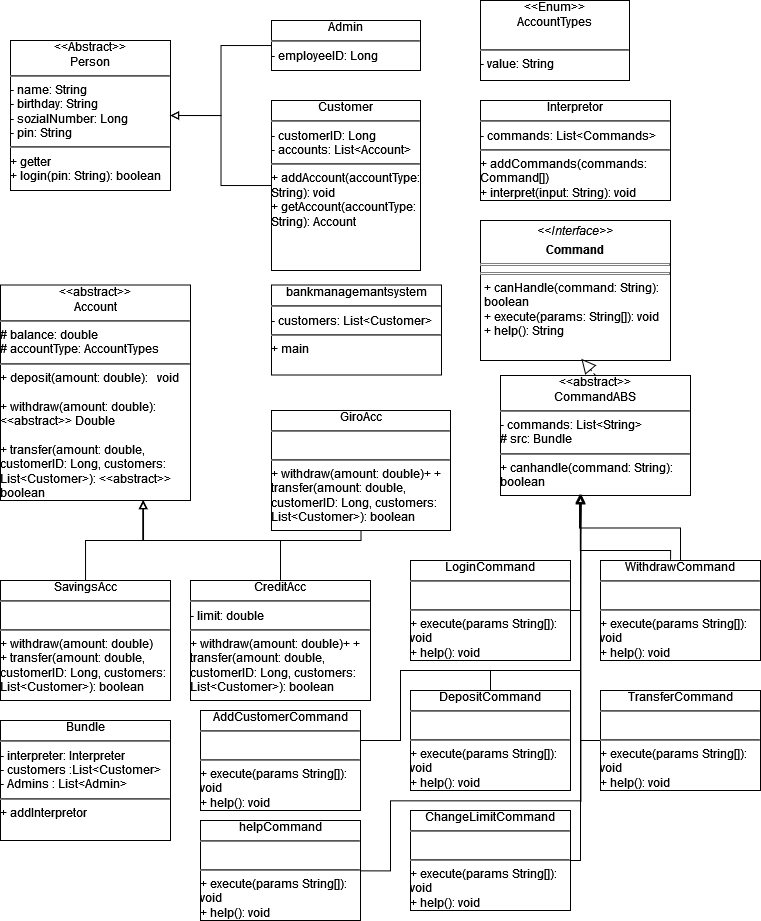

The diagram above was exported from draw.io. Its source (the exported page's mxGraphModel, read from the mxfile embedded in the PNG):
<mxGraphModel dx="-8" dy="430" grid="1" gridSize="10" guides="1" tooltips="1" connect="1" arrows="1" fold="1" page="1" pageScale="1" pageWidth="827" pageHeight="1169" math="0" shadow="0">
  <root>
    <mxCell id="0" />
    <mxCell id="1" parent="0" />
    <mxCell id="Yp4txSU-RRIk7eQTbz0K-1" value="&lt;div align=&quot;center&quot;&gt;&amp;lt;&amp;lt;Abstract&amp;gt;&amp;gt;&lt;br&gt;&lt;/div&gt;&lt;div align=&quot;center&quot;&gt;Person&lt;/div&gt;&lt;div align=&quot;left&quot;&gt;&lt;hr&gt;- name: String&lt;br&gt;&lt;/div&gt;&lt;div align=&quot;left&quot;&gt;- birthday: String&lt;br&gt;&lt;/div&gt;&lt;div align=&quot;left&quot;&gt;- sozialNumber: Long&lt;/div&gt;&lt;div align=&quot;left&quot;&gt;- pin: String&lt;/div&gt;&lt;div align=&quot;left&quot;&gt;&lt;hr&gt;+ getter&lt;/div&gt;&lt;div align=&quot;left&quot;&gt;+ login(pin: String): boolean&lt;br&gt;&lt;/div&gt;" style="verticalAlign=top;align=left;overflow=fill;html=1;whiteSpace=wrap;" vertex="1" parent="1">
      <mxGeometry x="840" y="130" width="160" height="150" as="geometry" />
    </mxCell>
    <mxCell id="Yp4txSU-RRIk7eQTbz0K-46" value="" style="edgeStyle=orthogonalEdgeStyle;rounded=0;orthogonalLoop=1;jettySize=auto;html=1;endArrow=block;endFill=0;" edge="1" parent="1" source="Yp4txSU-RRIk7eQTbz0K-2" target="Yp4txSU-RRIk7eQTbz0K-1">
      <mxGeometry relative="1" as="geometry" />
    </mxCell>
    <mxCell id="Yp4txSU-RRIk7eQTbz0K-2" value="&lt;div align=&quot;center&quot;&gt;Customer&lt;/div&gt;&lt;div align=&quot;left&quot;&gt;&lt;hr&gt;- customerID: Long&lt;/div&gt;&lt;div align=&quot;left&quot;&gt;- accounts: List&amp;lt;Account&amp;gt;&lt;br&gt;&lt;/div&gt;&lt;div align=&quot;left&quot;&gt;&lt;hr&gt;+ addAccount(accountType: String): void&lt;/div&gt;&lt;div align=&quot;left&quot;&gt;+ getAccount(accountType: String): Account&lt;br&gt;&lt;/div&gt;" style="verticalAlign=top;align=left;overflow=fill;html=1;whiteSpace=wrap;" vertex="1" parent="1">
      <mxGeometry x="1101" y="190" width="149" height="170" as="geometry" />
    </mxCell>
    <mxCell id="Yp4txSU-RRIk7eQTbz0K-4" value="&lt;div align=&quot;center&quot;&gt;&amp;lt;&amp;lt;abstract&amp;gt;&amp;gt;&lt;br&gt;&lt;/div&gt;&lt;div align=&quot;center&quot;&gt;Account&lt;/div&gt;&lt;div align=&quot;left&quot;&gt;&lt;hr&gt;# balance: double&lt;/div&gt;&lt;div align=&quot;left&quot;&gt;# accountType: AccountTypes&lt;br&gt;&lt;/div&gt;&lt;div align=&quot;left&quot;&gt;&lt;hr&gt;+ deposit(amount: double): &amp;nbsp; void&lt;/div&gt;&lt;div align=&quot;left&quot;&gt;&lt;br&gt;&lt;/div&gt;&lt;div align=&quot;left&quot;&gt;+ withdraw(amount: double): &amp;lt;&amp;lt;abstract&amp;gt;&amp;gt; Double&lt;/div&gt;&lt;div align=&quot;left&quot;&gt;&lt;br&gt;&lt;/div&gt;&lt;div align=&quot;left&quot;&gt;+ transfer(amount: double, customerID: Long, customers: List&amp;lt;Customer&amp;gt;): &amp;lt;&amp;lt;abstract&amp;gt;&amp;gt; boolean&lt;br&gt;&lt;/div&gt;" style="verticalAlign=top;align=left;overflow=fill;html=1;whiteSpace=wrap;" vertex="1" parent="1">
      <mxGeometry x="830" y="374.5" width="190" height="215.5" as="geometry" />
    </mxCell>
    <mxCell id="Yp4txSU-RRIk7eQTbz0K-5" value="&lt;div align=&quot;center&quot;&gt;bankmanagemantsystem&lt;/div&gt;&lt;div align=&quot;left&quot;&gt;&lt;hr&gt;- customers: List&amp;lt;Customer&amp;gt;&lt;br&gt;&lt;/div&gt;&lt;div align=&quot;left&quot;&gt;&lt;hr&gt;+ main&lt;br&gt;&lt;/div&gt;" style="verticalAlign=top;align=left;overflow=fill;html=1;whiteSpace=wrap;" vertex="1" parent="1">
      <mxGeometry x="1101" y="374.5" width="170" height="90" as="geometry" />
    </mxCell>
    <mxCell id="Yp4txSU-RRIk7eQTbz0K-43" value="" style="edgeStyle=orthogonalEdgeStyle;rounded=0;orthogonalLoop=1;jettySize=auto;html=1;entryX=0.75;entryY=1;entryDx=0;entryDy=0;exitX=0.5;exitY=1;exitDx=0;exitDy=0;endArrow=block;endFill=0;" edge="1" parent="1" source="Yp4txSU-RRIk7eQTbz0K-6" target="Yp4txSU-RRIk7eQTbz0K-4">
      <mxGeometry relative="1" as="geometry">
        <mxPoint x="1190" y="630" as="sourcePoint" />
        <Array as="points">
          <mxPoint x="1191" y="630" />
          <mxPoint x="973" y="630" />
          <mxPoint x="973" y="590" />
        </Array>
      </mxGeometry>
    </mxCell>
    <mxCell id="Yp4txSU-RRIk7eQTbz0K-6" value="&lt;div align=&quot;center&quot;&gt;GiroAcc&lt;/div&gt;&lt;div align=&quot;left&quot;&gt;&lt;hr&gt;&lt;br&gt;&lt;/div&gt;&lt;div align=&quot;left&quot;&gt;&lt;hr&gt;+  withdraw(amount: double)+ + transfer(amount: double, customerID: Long, customers: List&amp;lt;Customer&amp;gt;): boolean&lt;/div&gt;" style="verticalAlign=top;align=left;overflow=fill;html=1;whiteSpace=wrap;" vertex="1" parent="1">
      <mxGeometry x="1101" y="500" width="179" height="120" as="geometry" />
    </mxCell>
    <mxCell id="Yp4txSU-RRIk7eQTbz0K-42" value="" style="edgeStyle=orthogonalEdgeStyle;rounded=0;orthogonalLoop=1;jettySize=auto;html=1;endArrow=block;endFill=0;entryX=0.75;entryY=1;entryDx=0;entryDy=0;" edge="1" parent="1" source="Yp4txSU-RRIk7eQTbz0K-7" target="Yp4txSU-RRIk7eQTbz0K-4">
      <mxGeometry relative="1" as="geometry">
        <mxPoint x="970" y="590" as="targetPoint" />
      </mxGeometry>
    </mxCell>
    <mxCell id="Yp4txSU-RRIk7eQTbz0K-7" value="&lt;div align=&quot;center&quot;&gt;SavingsAcc&lt;/div&gt;&lt;div align=&quot;left&quot;&gt;&lt;hr&gt;&lt;br&gt;&lt;/div&gt;&lt;div align=&quot;left&quot;&gt;&lt;hr&gt;+ withdraw(amount: double)&lt;/div&gt;&lt;div align=&quot;left&quot;&gt;+ transfer(amount: double, customerID: Long, customers: List&amp;lt;Customer&amp;gt;): boolean&lt;br&gt;&lt;/div&gt;" style="verticalAlign=top;align=left;overflow=fill;html=1;whiteSpace=wrap;" vertex="1" parent="1">
      <mxGeometry x="830" y="670" width="170" height="120" as="geometry" />
    </mxCell>
    <mxCell id="Yp4txSU-RRIk7eQTbz0K-44" value="" style="edgeStyle=orthogonalEdgeStyle;rounded=0;orthogonalLoop=1;jettySize=auto;html=1;entryX=0.75;entryY=1;entryDx=0;entryDy=0;endArrow=block;endFill=0;" edge="1" parent="1" source="Yp4txSU-RRIk7eQTbz0K-8" target="Yp4txSU-RRIk7eQTbz0K-4">
      <mxGeometry relative="1" as="geometry" />
    </mxCell>
    <mxCell id="Yp4txSU-RRIk7eQTbz0K-8" value="&lt;div align=&quot;center&quot;&gt;CreditAcc&lt;/div&gt;&lt;div align=&quot;left&quot;&gt;&lt;hr&gt;- limit: double&lt;br&gt;&lt;/div&gt;&lt;div align=&quot;left&quot;&gt;&lt;hr&gt;+  withdraw(amount: double)+ + transfer(amount: double, customerID: Long, customers: List&amp;lt;Customer&amp;gt;): boolean&lt;/div&gt;" style="verticalAlign=top;align=left;overflow=fill;html=1;whiteSpace=wrap;" vertex="1" parent="1">
      <mxGeometry x="1020" y="670" width="180" height="120" as="geometry" />
    </mxCell>
    <mxCell id="Yp4txSU-RRIk7eQTbz0K-18" value="&lt;p style=&quot;margin:0px;margin-top:4px;text-align:center;&quot;&gt;&lt;i&gt;&amp;lt;&amp;lt;Interface&amp;gt;&amp;gt;&lt;/i&gt;&lt;/p&gt;&lt;p style=&quot;margin:0px;margin-top:4px;text-align:center;&quot;&gt;&lt;b&gt;Command&lt;/b&gt;&lt;br&gt;&lt;/p&gt;&lt;hr size=&quot;1&quot; style=&quot;border-style:solid;&quot;&gt;&lt;hr size=&quot;1&quot; style=&quot;border-style:solid;&quot;&gt;&lt;p style=&quot;margin:0px;margin-left:4px;&quot;&gt;+ canHandle(command: String): boolean&lt;br&gt;+ execute(params: String[]): void&lt;/p&gt;&lt;p style=&quot;margin:0px;margin-left:4px;&quot;&gt;+ help(): String&lt;br&gt;&lt;/p&gt;" style="verticalAlign=top;align=left;overflow=fill;html=1;whiteSpace=wrap;" vertex="1" parent="1">
      <mxGeometry x="1310" y="310" width="190" height="140" as="geometry" />
    </mxCell>
    <mxCell id="Yp4txSU-RRIk7eQTbz0K-19" value="&lt;div align=&quot;center&quot;&gt;Interpretor&lt;/div&gt;&lt;div align=&quot;left&quot;&gt;&lt;hr&gt;- commands: List&amp;lt;Commands&amp;gt;&lt;br&gt;&lt;/div&gt;&lt;div align=&quot;left&quot;&gt;&lt;hr&gt;+ addCommands(commands: Command[])&lt;br&gt;&lt;/div&gt;&lt;div align=&quot;left&quot;&gt;+ interpret(input: String): void&lt;br&gt;&lt;/div&gt;" style="verticalAlign=top;align=left;overflow=fill;html=1;whiteSpace=wrap;" vertex="1" parent="1">
      <mxGeometry x="1310" y="190" width="190" height="100" as="geometry" />
    </mxCell>
    <mxCell id="Yp4txSU-RRIk7eQTbz0K-54" value="" style="edgeStyle=orthogonalEdgeStyle;rounded=0;orthogonalLoop=1;jettySize=auto;html=1;exitX=0.438;exitY=-0.006;exitDx=0;exitDy=0;exitPerimeter=0;endArrow=block;endFill=0;entryX=0.42;entryY=0.999;entryDx=0;entryDy=0;entryPerimeter=0;" edge="1" parent="1" source="Yp4txSU-RRIk7eQTbz0K-23" target="Yp4txSU-RRIk7eQTbz0K-20">
      <mxGeometry relative="1" as="geometry">
        <mxPoint x="1450" y="600" as="sourcePoint" />
        <mxPoint x="1330" y="610" as="targetPoint" />
        <Array as="points">
          <mxPoint x="1500" y="640" />
          <mxPoint x="1410" y="640" />
        </Array>
      </mxGeometry>
    </mxCell>
    <mxCell id="Yp4txSU-RRIk7eQTbz0K-20" value="&lt;div align=&quot;center&quot;&gt;&amp;lt;&amp;lt;abstract&amp;gt;&amp;gt;&lt;br&gt;&lt;/div&gt;&lt;div align=&quot;center&quot;&gt;CommandABS&lt;/div&gt;&lt;div&gt;&lt;hr&gt;&lt;div align=&quot;left&quot;&gt;- commands: List&amp;lt;String&amp;gt;&lt;/div&gt;&lt;div align=&quot;left&quot;&gt;# src: Bundle&lt;br&gt;&lt;/div&gt;&lt;/div&gt;&lt;div align=&quot;left&quot;&gt;&lt;hr&gt;+ canhandle(command: String): boolean&lt;br&gt;&lt;/div&gt;" style="verticalAlign=top;align=left;overflow=fill;html=1;whiteSpace=wrap;" vertex="1" parent="1">
      <mxGeometry x="1330" y="465" width="190" height="120" as="geometry" />
    </mxCell>
    <mxCell id="Yp4txSU-RRIk7eQTbz0K-21" value="" style="endArrow=block;dashed=1;endFill=0;endSize=12;html=1;rounded=0;entryX=0.531;entryY=0.988;entryDx=0;entryDy=0;entryPerimeter=0;exitX=0.5;exitY=0;exitDx=0;exitDy=0;" edge="1" parent="1" source="Yp4txSU-RRIk7eQTbz0K-20" target="Yp4txSU-RRIk7eQTbz0K-18">
      <mxGeometry width="160" relative="1" as="geometry">
        <mxPoint x="1100" y="530" as="sourcePoint" />
        <mxPoint x="1260" y="530" as="targetPoint" />
      </mxGeometry>
    </mxCell>
    <mxCell id="Yp4txSU-RRIk7eQTbz0K-36" value="" style="edgeStyle=orthogonalEdgeStyle;rounded=0;orthogonalLoop=1;jettySize=auto;html=1;endArrow=block;endFill=0;entryX=0.426;entryY=0.994;entryDx=0;entryDy=0;entryPerimeter=0;" edge="1" parent="1" source="Yp4txSU-RRIk7eQTbz0K-22" target="Yp4txSU-RRIk7eQTbz0K-20">
      <mxGeometry relative="1" as="geometry">
        <mxPoint x="1460" y="600" as="targetPoint" />
        <Array as="points">
          <mxPoint x="1410" y="700" />
          <mxPoint x="1410" y="625" />
          <mxPoint x="1411" y="625" />
        </Array>
      </mxGeometry>
    </mxCell>
    <mxCell id="Yp4txSU-RRIk7eQTbz0K-22" value="&lt;div align=&quot;center&quot;&gt;LoginCommand&lt;/div&gt;&lt;div align=&quot;left&quot;&gt;&lt;hr&gt;&lt;br&gt;&lt;/div&gt;&lt;div align=&quot;left&quot;&gt;&lt;hr&gt;+ execute(params String[]): void&lt;/div&gt;&lt;div align=&quot;left&quot;&gt;+ help(): void&lt;br&gt;&lt;/div&gt;" style="verticalAlign=top;align=left;overflow=fill;html=1;whiteSpace=wrap;" vertex="1" parent="1">
      <mxGeometry x="1240" y="650" width="160" height="100" as="geometry" />
    </mxCell>
    <mxCell id="Yp4txSU-RRIk7eQTbz0K-37" value="" style="edgeStyle=orthogonalEdgeStyle;rounded=0;orthogonalLoop=1;jettySize=auto;html=1;endArrow=block;endFill=0;entryX=0.416;entryY=0.994;entryDx=0;entryDy=0;entryPerimeter=0;" edge="1" parent="1" source="Yp4txSU-RRIk7eQTbz0K-23" target="Yp4txSU-RRIk7eQTbz0K-20">
      <mxGeometry relative="1" as="geometry">
        <mxPoint x="1410" y="600" as="targetPoint" />
      </mxGeometry>
    </mxCell>
    <mxCell id="Yp4txSU-RRIk7eQTbz0K-23" value="&lt;div align=&quot;center&quot;&gt;WithdrawCommand&lt;/div&gt;&lt;div align=&quot;left&quot;&gt;&lt;hr&gt;&lt;br&gt;&lt;/div&gt;&lt;div align=&quot;left&quot;&gt;&lt;hr&gt;+ execute(params String[]): void&lt;/div&gt;&lt;div align=&quot;left&quot;&gt;+ help(): void&lt;br&gt;&lt;/div&gt;" style="verticalAlign=top;align=left;overflow=fill;html=1;whiteSpace=wrap;" vertex="1" parent="1">
      <mxGeometry x="1430" y="650" width="160" height="100" as="geometry" />
    </mxCell>
    <mxCell id="Yp4txSU-RRIk7eQTbz0K-39" value="" style="edgeStyle=orthogonalEdgeStyle;rounded=0;orthogonalLoop=1;jettySize=auto;html=1;endArrow=block;endFill=0;entryX=0.423;entryY=0.99;entryDx=0;entryDy=0;entryPerimeter=0;" edge="1" parent="1" source="Yp4txSU-RRIk7eQTbz0K-24" target="Yp4txSU-RRIk7eQTbz0K-20">
      <mxGeometry relative="1" as="geometry">
        <mxPoint x="1410" y="580" as="targetPoint" />
        <Array as="points">
          <mxPoint x="1320" y="760" />
          <mxPoint x="1410" y="760" />
          <mxPoint x="1410" y="700" />
          <mxPoint x="1410" y="700" />
        </Array>
      </mxGeometry>
    </mxCell>
    <mxCell id="Yp4txSU-RRIk7eQTbz0K-53" style="edgeStyle=orthogonalEdgeStyle;rounded=0;orthogonalLoop=1;jettySize=auto;html=1;endArrow=block;endFill=0;" edge="1" parent="1" source="Yp4txSU-RRIk7eQTbz0K-24" target="Yp4txSU-RRIk7eQTbz0K-20">
      <mxGeometry relative="1" as="geometry">
        <mxPoint x="1410" y="600" as="targetPoint" />
        <Array as="points">
          <mxPoint x="1320" y="760" />
          <mxPoint x="1410" y="760" />
        </Array>
      </mxGeometry>
    </mxCell>
    <mxCell id="Yp4txSU-RRIk7eQTbz0K-24" value="&lt;div align=&quot;center&quot;&gt;DepositCommand&lt;/div&gt;&lt;div align=&quot;left&quot;&gt;&lt;hr&gt;&lt;br&gt;&lt;/div&gt;&lt;div align=&quot;left&quot;&gt;&lt;hr&gt;+ execute(params String[]): void&lt;/div&gt;&lt;div align=&quot;left&quot;&gt;+ help(): void&lt;br&gt;&lt;/div&gt;" style="verticalAlign=top;align=left;overflow=fill;html=1;whiteSpace=wrap;" vertex="1" parent="1">
      <mxGeometry x="1240" y="780" width="160" height="100" as="geometry" />
    </mxCell>
    <mxCell id="Yp4txSU-RRIk7eQTbz0K-38" value="" style="edgeStyle=orthogonalEdgeStyle;rounded=0;orthogonalLoop=1;jettySize=auto;html=1;endArrow=block;endFill=0;" edge="1" parent="1" source="Yp4txSU-RRIk7eQTbz0K-25" target="Yp4txSU-RRIk7eQTbz0K-20">
      <mxGeometry relative="1" as="geometry">
        <mxPoint x="1410" y="600" as="targetPoint" />
        <Array as="points">
          <mxPoint x="1410" y="830" />
        </Array>
      </mxGeometry>
    </mxCell>
    <mxCell id="Yp4txSU-RRIk7eQTbz0K-25" value="&lt;div align=&quot;center&quot;&gt;TransferCommand&lt;/div&gt;&lt;div align=&quot;left&quot;&gt;&lt;hr&gt;&lt;br&gt;&lt;/div&gt;&lt;div align=&quot;left&quot;&gt;&lt;hr&gt;+ execute(params String[]): void&lt;/div&gt;&lt;div align=&quot;left&quot;&gt;+ help(): void&lt;br&gt;&lt;/div&gt;" style="verticalAlign=top;align=left;overflow=fill;html=1;whiteSpace=wrap;" vertex="1" parent="1">
      <mxGeometry x="1430" y="780" width="160" height="100" as="geometry" />
    </mxCell>
    <mxCell id="Yp4txSU-RRIk7eQTbz0K-40" value="" style="edgeStyle=orthogonalEdgeStyle;rounded=0;orthogonalLoop=1;jettySize=auto;html=1;endArrow=block;endFill=0;" edge="1" parent="1" source="Yp4txSU-RRIk7eQTbz0K-30" target="Yp4txSU-RRIk7eQTbz0K-20">
      <mxGeometry relative="1" as="geometry">
        <mxPoint x="1440" y="610" as="targetPoint" />
        <Array as="points">
          <mxPoint x="1230" y="830" />
          <mxPoint x="1230" y="760" />
          <mxPoint x="1410" y="760" />
        </Array>
      </mxGeometry>
    </mxCell>
    <mxCell id="Yp4txSU-RRIk7eQTbz0K-30" value="&lt;div align=&quot;center&quot;&gt;AddCustomerCommand&lt;/div&gt;&lt;div align=&quot;left&quot;&gt;&lt;hr&gt;&lt;br&gt;&lt;/div&gt;&lt;div align=&quot;left&quot;&gt;&lt;hr&gt;+ execute(params String[]): void&lt;/div&gt;&lt;div align=&quot;left&quot;&gt;+ help(): void&lt;br&gt;&lt;/div&gt;" style="verticalAlign=top;align=left;overflow=fill;html=1;whiteSpace=wrap;" vertex="1" parent="1">
      <mxGeometry x="1030" y="800" width="160" height="100" as="geometry" />
    </mxCell>
    <mxCell id="Yp4txSU-RRIk7eQTbz0K-47" value="" style="edgeStyle=orthogonalEdgeStyle;rounded=0;orthogonalLoop=1;jettySize=auto;html=1;entryX=1;entryY=0.5;entryDx=0;entryDy=0;endArrow=block;endFill=0;" edge="1" parent="1" source="Yp4txSU-RRIk7eQTbz0K-32" target="Yp4txSU-RRIk7eQTbz0K-1">
      <mxGeometry relative="1" as="geometry" />
    </mxCell>
    <mxCell id="Yp4txSU-RRIk7eQTbz0K-32" value="&lt;div align=&quot;center&quot;&gt;Admin&lt;/div&gt;&lt;div align=&quot;left&quot;&gt;&lt;hr&gt;- employeeID: Long&lt;/div&gt;" style="verticalAlign=top;align=left;overflow=fill;html=1;whiteSpace=wrap;" vertex="1" parent="1">
      <mxGeometry x="1101" y="110" width="149" height="50" as="geometry" />
    </mxCell>
    <mxCell id="Yp4txSU-RRIk7eQTbz0K-34" value="&lt;div align=&quot;center&quot;&gt;&amp;lt;&amp;lt;Enum&amp;gt;&amp;gt;&lt;br&gt;&lt;/div&gt;&lt;div align=&quot;center&quot;&gt;AccountTypes&lt;br&gt;&lt;/div&gt;&lt;br&gt;&lt;hr&gt;&lt;div align=&quot;left&quot;&gt;- value: String&lt;/div&gt;" style="verticalAlign=top;align=left;overflow=fill;html=1;whiteSpace=wrap;" vertex="1" parent="1">
      <mxGeometry x="1310" y="90" width="149" height="80" as="geometry" />
    </mxCell>
    <mxCell id="Yp4txSU-RRIk7eQTbz0K-49" value="" style="edgeStyle=orthogonalEdgeStyle;rounded=0;orthogonalLoop=1;jettySize=auto;html=1;endArrow=block;endFill=0;" edge="1" parent="1" source="Yp4txSU-RRIk7eQTbz0K-48" target="Yp4txSU-RRIk7eQTbz0K-20">
      <mxGeometry relative="1" as="geometry">
        <mxPoint x="1410" y="590" as="targetPoint" />
        <Array as="points">
          <mxPoint x="1410" y="950" />
        </Array>
      </mxGeometry>
    </mxCell>
    <mxCell id="Yp4txSU-RRIk7eQTbz0K-48" value="&lt;div align=&quot;center&quot;&gt;ChangeLimitCommand&lt;/div&gt;&lt;div align=&quot;left&quot;&gt;&lt;hr&gt;&lt;br&gt;&lt;/div&gt;&lt;div align=&quot;left&quot;&gt;&lt;hr&gt;+ execute(params String[]): void&lt;/div&gt;&lt;div align=&quot;left&quot;&gt;+ help(): void&lt;br&gt;&lt;/div&gt;" style="verticalAlign=top;align=left;overflow=fill;html=1;whiteSpace=wrap;" vertex="1" parent="1">
      <mxGeometry x="1240" y="900" width="160" height="100" as="geometry" />
    </mxCell>
    <mxCell id="Yp4txSU-RRIk7eQTbz0K-52" value="" style="edgeStyle=orthogonalEdgeStyle;rounded=0;orthogonalLoop=1;jettySize=auto;html=1;endArrow=block;endFill=0;entryX=0.423;entryY=0.997;entryDx=0;entryDy=0;entryPerimeter=0;" edge="1" parent="1">
      <mxGeometry relative="1" as="geometry">
        <mxPoint x="1190" y="960.3599999999998" as="sourcePoint" />
        <mxPoint x="1410.37" y="585.0000000000001" as="targetPoint" />
        <Array as="points">
          <mxPoint x="1220" y="960.36" />
          <mxPoint x="1220" y="890.36" />
          <mxPoint x="1410" y="890.36" />
        </Array>
      </mxGeometry>
    </mxCell>
    <mxCell id="Yp4txSU-RRIk7eQTbz0K-51" value="&lt;div align=&quot;center&quot;&gt;helpCommand&lt;/div&gt;&lt;div align=&quot;left&quot;&gt;&lt;hr&gt;&lt;br&gt;&lt;/div&gt;&lt;div align=&quot;left&quot;&gt;&lt;hr&gt;+ execute(params String[]): void&lt;/div&gt;&lt;div align=&quot;left&quot;&gt;+ help(): void&lt;br&gt;&lt;/div&gt;" style="verticalAlign=top;align=left;overflow=fill;html=1;whiteSpace=wrap;" vertex="1" parent="1">
      <mxGeometry x="1030" y="910" width="160" height="100" as="geometry" />
    </mxCell>
    <mxCell id="Yp4txSU-RRIk7eQTbz0K-56" value="&lt;div align=&quot;center&quot;&gt;Bundle&lt;/div&gt;&lt;div align=&quot;left&quot;&gt;&lt;hr&gt;- interpreter: Interpreter&lt;/div&gt;&lt;div align=&quot;left&quot;&gt;- customers :List&amp;lt;Customer&amp;gt;&lt;/div&gt;&lt;div align=&quot;left&quot;&gt;- Admins : List&amp;lt;Admin&amp;gt;&lt;br&gt;&lt;/div&gt;&lt;div align=&quot;left&quot;&gt;&lt;hr&gt;+ addInterpretor&lt;br&gt;&lt;/div&gt;" style="verticalAlign=top;align=left;overflow=fill;html=1;whiteSpace=wrap;" vertex="1" parent="1">
      <mxGeometry x="830" y="810" width="170" height="120" as="geometry" />
    </mxCell>
  </root>
</mxGraphModel>